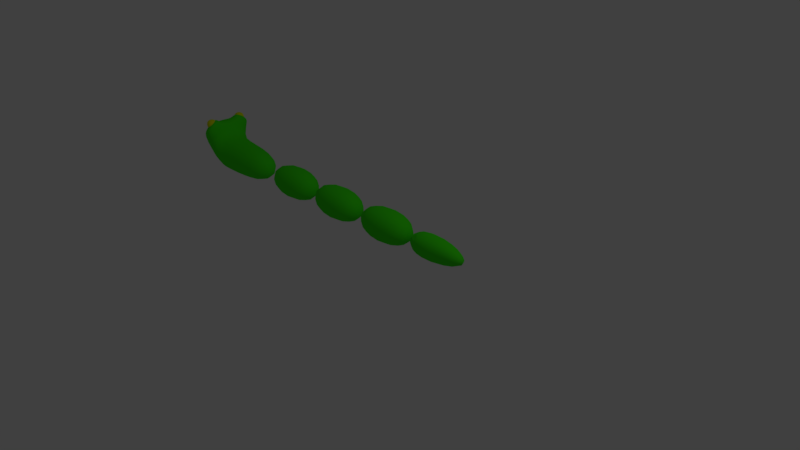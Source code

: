 # Source: snake.blend  (saved by Blender 2.79.0; exported with 4.5.12 LTS)
import bpy
from mathutils import Matrix  # noqa: F401  (used for matrix-valued properties, if any)

bpy.ops.wm.read_factory_settings(use_empty=True)
scene = bpy.context.scene
scene.name = 'Scene'

# ---- collections
col_collection_1 = bpy.data.collections.new('Collection 1'); scene.collection.children.link(col_collection_1)

# ---- materials (node trees are filled in below, after node groups)
mat_skin = bpy.data.materials.new('Skin')
mat_skin.alpha_threshold = 0.0
mat_skin.use_transparent_shadow = False
mat_skin.diffuse_color = (0.04759, 0.8, 0.005908, 1.0)
mat_skin.roughness = 0.5
mat_skin.line_color = (0.0, 0.0, 0.0, 1.0)
mat_eyes = bpy.data.materials.new('Eyes')
mat_eyes.alpha_threshold = 0.0
mat_eyes.use_transparent_shadow = False
mat_eyes.diffuse_color = (0.7394, 0.8, 0.0002749, 1.0)
mat_eyes.roughness = 0.5
mat_pupil = bpy.data.materials.new('Pupil')
mat_pupil.alpha_threshold = 0.0
mat_pupil.use_transparent_shadow = False
mat_pupil.diffuse_color = (0.0, 0.0, 0.0, 1.0)
mat_pupil.specular_color = (1.0, 1.0, 1.0)
mat_pupil.roughness = 0.5

# ---- material node trees

# ---- world
world_world = bpy.data.worlds.new('World'); scene.world = world_world
world_world.color = (0.05088, 0.05088, 0.05088)
world_world.use_sun_shadow = False
world_world.sun_shadow_jitter_overblur = 0.0
world_world.cycles.sampling_method = 'MANUAL'

# ---- cameras
cam_camera = bpy.data.cameras.new('Camera')
cam_camera.clip_end = 100.0
cam_camera.lens = 35.0
cam_camera.sensor_width = 32.0
cam_camera.sensor_height = 18.0
cam_camera.ortho_scale = 7.314
cam_camera.dof.focus_distance = 0.0
cam_camera.dof.aperture_fstop = 128.0

# ---- lights
light_lamp = bpy.data.lights.new('Lamp', 'POINT')
light_lamp.transmission_factor = 0.0
light_lamp.cutoff_distance = 30.0
light_lamp.energy = 100.0
light_lamp.shadow_buffer_clip_start = 1.001
light_lamp.shadow_soft_size = 0.1
light_lamp.shadow_maximum_resolution = 0.006
light_lamp.use_absolute_resolution = True

# ---- meshes
me_cube = bpy.data.meshes.new('Cube')
me_cube.from_pydata([(1.353, 0.2532, -0.2532), (1.353, -0.2532, -0.2532), (0.3627, -0.2532, -0.2532), (0.3627, 0.2532, -0.2532), (1.353, 0.2532, 0.2532), (1.353, -0.2532, 0.2532), (0.3627, -0.2532, 0.2532), (0.3627, 0.2532, 0.2532), (2.334, 0.2532, -0.2532), (2.334, -0.2532, -0.2532), (1.344, -0.2532, -0.2532), (1.344, 0.2532, -0.2532), (2.334, 0.2532, 0.2532), (2.334, -0.2532, 0.2532), (1.344, -0.2532, 0.2532), (1.344, 0.2532, 0.2532), (3.252, 0.2474, -0.2452), (3.252, -0.259, -0.2452), (2.262, -0.259, -0.2452), (2.262, 0.2474, -0.2452), (3.252, 0.2474, 0.2611), (3.252, -0.259, 0.2611), (2.262, -0.259, 0.2611), (2.262, 0.2474, 0.2611), (4.17, 0.2415, -0.2372), (4.17, -0.2648, -0.2372), (3.18, -0.2648, -0.2372), (3.18, 0.2415, -0.2372), (4.17, 0.2415, 0.2691), (4.17, -0.2648, 0.2691), (3.18, -0.2648, 0.2691), (3.18, 0.2415, 0.2691), (5.038, 0.0982, -0.1001), (5.038, -0.117, -0.1001), (4.048, -0.2626, -0.2456), (4.048, 0.2437, -0.2456), (5.038, 0.0982, 0.1152), (5.038, -0.117, 0.1152), (4.048, -0.2626, 0.2607), (4.048, 0.2437, 0.2607), (0.2793, -0.2532, -0.2532), (0.2793, 0.2532, -0.2532), (0.2793, -0.362, 0.3347), (0.2793, 0.362, 0.3347), (-0.2157, -0.08637, -0.04791), (-0.2157, 0.08637, -0.04791), (-0.2157, -0.1235, 0.1527), (-0.2157, 0.1235, 0.1527), (0.3075, -0.1369, 0.4883), (0.3075, 0.1369, 0.4883), (-0.2418, -0.04297, 0.1676), (-0.2418, 0.04297, 0.1676), (0.0883, -0.3421, 0.3165), (-0.07705, -0.2648, 0.2551), (-0.07705, 0.2648, 0.2551), (0.0883, 0.3421, 0.3165), (0.08524, -0.144, 0.463), (-0.1061, -0.1097, 0.3532), (0.08524, 0.144, 0.463), (-0.1061, 0.1097, 0.3532), (0.2401, 0.1369, 0.6102), (0.2905, 0.362, 0.4624), (0.1327, 0.3421, 0.3533), (0.2905, -0.362, 0.4624), (0.2401, -0.1369, 0.6102), (0.1327, -0.3421, 0.3533), (0.05853, -0.144, 0.4796), (0.05853, 0.144, 0.4796), (0.09187, 0.153, 0.3777), (0.09187, 0.153, 0.5446), (0.09187, 0.3199, 0.3777), (0.09187, 0.3199, 0.5446), (0.2588, 0.153, 0.3777), (0.2588, 0.153, 0.5446), (0.2588, 0.3199, 0.3777), (0.2588, 0.3199, 0.5446), (0.09409, -0.316, 0.3778), (0.09188, -0.3138, 0.5446), (0.09189, -0.1492, 0.3755), (0.08968, -0.147, 0.5424), (0.261, -0.3138, 0.3799), (0.2588, -0.3116, 0.5468), (0.2588, -0.1469, 0.3777), (0.2566, -0.1447, 0.5446), (-0.08019, 0.1671, 0.5156), (-0.1471, 0.2628, 0.8649), (0.0866, 0.1716, 0.5199), (0.01968, 0.2672, 0.8692)], [], [(0, 1, 2, 3), (4, 7, 6, 5), (0, 4, 5, 1), (1, 5, 6, 2), (2, 6, 42, 40), (4, 0, 3, 7), (8, 9, 10, 11), (12, 15, 14, 13), (8, 12, 13, 9), (9, 13, 14, 10), (10, 14, 15, 11), (12, 8, 11, 15), (16, 17, 18, 19), (20, 23, 22, 21), (16, 20, 21, 17), (17, 21, 22, 18), (18, 22, 23, 19), (20, 16, 19, 23), (24, 25, 26, 27), (28, 31, 30, 29), (24, 28, 29, 25), (25, 29, 30, 26), (26, 30, 31, 27), (28, 24, 27, 31), (32, 33, 34, 35), (36, 39, 38, 37), (32, 36, 37, 33), (33, 37, 38, 34), (34, 38, 39, 35), (36, 32, 35, 39), (40, 42, 52, 53, 46, 44), (6, 7, 43, 49, 48, 42), (7, 3, 41, 43), (3, 2, 40, 41), (44, 46, 50, 51, 47, 45), (43, 41, 45, 47, 54, 55), (41, 40, 44, 45), (59, 54, 47, 51), (53, 57, 50, 46), (57, 59, 51, 50), (56, 52, 65, 66), (52, 56, 57, 53), (48, 49, 58, 56), (56, 58, 59, 57), (55, 58, 67, 62), (58, 55, 54, 59), (63, 64, 66, 65), (60, 61, 62, 67), (58, 49, 60, 67), (43, 55, 62, 61), (52, 42, 63, 65), (42, 48, 64, 63), (48, 56, 66, 64), (49, 43, 61, 60), (68, 69, 71, 70), (70, 71, 75, 74), (74, 75, 73, 72), (72, 73, 69, 68), (70, 74, 72, 68), (75, 71, 69, 73), (76, 78, 79, 77), (78, 82, 83, 79), (82, 80, 81, 83), (80, 76, 77, 81), (78, 76, 80, 82), (83, 81, 77, 79)])
me_cube.polygons.foreach_set('use_smooth', [1, 1, 1, 1, 1, 1, 1, 1, 1, 1, 0, 1, 1, 1, 1, 1, 0, 1, 1, 1, 1, 1, 0, 1, 1, 1, 1, 1, 0, 1, 1, 1, 1, 1, 0, 1, 1, 1, 1, 1, 1, 1, 1, 1, 1, 1, 1, 1, 1, 1, 1, 1, 1, 1, 1, 1, 1, 1, 1, 1, 1, 1, 1, 1, 1, 1])
me_cube.polygons.foreach_set('material_index', [0, 0, 0, 0, 0, 0, 0, 0, 0, 0, 0, 0, 0, 0, 0, 0, 0, 0, 0, 0, 0, 0, 0, 0, 0, 0, 0, 0, 0, 0, 0, 0, 0, 0, 0, 0, 0, 0, 0, 0, 0, 0, 0, 0, 0, 0, 0, 0, 0, 0, 0, 0, 0, 0, 2, 1, 1, 1, 1, 1, 2, 1, 1, 1, 1, 1])
me_cube.materials.append(mat_skin)
me_cube.materials.append(mat_eyes)
me_cube.materials.append(mat_pupil)
me_cube.use_remesh_preserve_volume = False
me_cube.use_remesh_preserve_attributes = False
me_cube.use_mirror_vertex_groups = False
me_cube.update()
arm_armature = bpy.data.armatures.new('Armature')  # bones are not reproduced

# ---- objects
ob_armature = bpy.data.objects.new('Armature', arm_armature)
ob_cube = bpy.data.objects.new('Cube', me_cube)
ob_lamp = bpy.data.objects.new('Lamp', light_lamp)
ob_camera = bpy.data.objects.new('Camera', cam_camera)

# ---- transforms, parenting, visibility, modifiers, constraints
ob_armature.location = (-3.205, -0.01017, 0.991)
ob_armature.show_in_front = True
ob_armature.lineart.crease_threshold = 0.0
ob_cube.parent = ob_armature
ob_cube.matrix_parent_inverse = Matrix(((1.0, 0.0, 0.0, 3.205), (0.0, 1.0, 0.0, 0.01017), (0.0, 0.0, 1.0, -0.991), (0.0, 0.0, 0.0, 1.0)))
ob_cube.location = (-3.294, -0.02744, 0.5426)
ob_cube.lock_rotations_4d = False
ob_cube.empty_display_type = 'ARROWS'
ob_cube.lineart.crease_threshold = 0.0
_vg = ob_cube.vertex_groups.new(name='Bone')
for _i, _w in zip([0, 1, 2, 3, 4, 5, 6, 7, 40, 41, 42, 43, 44, 45, 46, 47, 48, 49, 50, 51, 52, 53, 54, 55, 56, 57, 58, 59, 60, 61, 62, 63, 64, 65, 66, 67, 76, 77, 78, 79, 80, 81, 82, 83, 84, 85, 86, 87], [0.9969, 0.9963, 0.9409, 0.9429, 0.9972, 0.9939, 0.8969, 0.9218, 0.5171, 0.517, 0.1822, 0.1683, 0.3957, 0.3784, 0.1911, 0.1744, 0.06088, 0.05325, 0.1464, 0.1372, 0.1059, 0.1213, 0.1104, 0.07718, 0.02575, 0.07969, 0.006896, 0.07405, 0.04121, 0.07169, 0.06684, 0.094, 0.06418, 0.08934, 0.05279, 0.02388, 0.06097, 0.06043, 0.05298, 0.05741, 0.06951, 0.06292, 0.05611, 0.05881, 0.1667, 0.1667, 0.1667, 0.1667]): _vg.add([_i], _w, 'REPLACE')
_vg = ob_cube.vertex_groups.new(name='Bone.001')
for _i, _w in zip([8, 9, 10, 11, 12, 13, 14, 15, 84, 85, 86, 87], [1.0, 1.0, 1.0, 1.0, 1.0, 1.0, 1.0, 1.0, 0.1667, 0.1667, 0.1667, 0.1667]): _vg.add([_i], _w, 'REPLACE')
_vg = ob_cube.vertex_groups.new(name='Bone.002')
for _i, _w in zip([16, 17, 18, 19, 20, 21, 22, 23, 84, 85, 86, 87], [1.0, 1.0, 1.0, 1.0, 1.0, 1.0, 1.0, 1.0, 0.1667, 0.1667, 0.1667, 0.1667]): _vg.add([_i], _w, 'REPLACE')
_vg = ob_cube.vertex_groups.new(name='Bone.003')
for _i, _w in zip([24, 25, 26, 27, 28, 29, 30, 31, 84, 85, 86, 87], [1.0, 1.0, 1.0, 1.0, 1.0, 1.0, 1.0, 1.0, 0.1667, 0.1667, 0.1667, 0.1667]): _vg.add([_i], _w, 'REPLACE')
_vg = ob_cube.vertex_groups.new(name='Bone.004')
for _i, _w in zip([32, 33, 34, 35, 36, 37, 38, 39, 84, 85, 86, 87], [1.0, 1.0, 1.0, 1.0, 1.0, 1.0, 1.0, 1.0, 0.1667, 0.1667, 0.1667, 0.1667]): _vg.add([_i], _w, 'REPLACE')
_vg = ob_cube.vertex_groups.new(name='Bone.005')
for _i, _w in zip([2, 3, 6, 7, 40, 41, 42, 43, 44, 45, 46, 47, 48, 49, 50, 51, 52, 53, 54, 55, 56, 57, 58, 59, 60, 61, 62, 63, 64, 65, 66, 67, 68, 69, 70, 71, 72, 73, 74, 75, 76, 77, 78, 79, 80, 81, 82, 83, 84, 85, 86, 87], [0.05913, 0.05711, 0.1031, 0.07823, 0.4829, 0.483, 0.8178, 0.8317, 0.6043, 0.6216, 0.8089, 0.8256, 0.9391, 0.9468, 0.8536, 0.8628, 0.8941, 0.8787, 0.8896, 0.9228, 0.9621, 0.9203, 0.9716, 0.926, 0.9544, 0.9283, 0.9332, 0.906, 0.9358, 0.9107, 0.9472, 0.9631, 1.0, 1.0, 1.0, 1.0, 1.0, 1.0, 1.0, 1.0, 0.939, 0.9396, 0.947, 0.9426, 0.9305, 0.9371, 0.9439, 0.9412, 0.1667, 0.1667, 0.1667, 0.1667]): _vg.add([_i], _w, 'REPLACE')
_m = ob_cube.modifiers.new('Subsurf', 'SUBSURF')
_m.uv_smooth = 'PRESERVE_CORNERS'
_m.quality = 2
_m.levels = 2
_m.show_only_control_edges = False
_m = ob_cube.modifiers.new('Armature', 'ARMATURE')
_m.object = ob_armature
ob_lamp.location = (4.076, 1.005, 5.904)
ob_lamp.rotation_euler = (0.6503, 0.05522, 1.866)
ob_lamp.lock_rotations_4d = False
ob_lamp.empty_display_type = 'ARROWS'
ob_lamp.color = (0.0, 0.0, 0.0, 0.0)
ob_lamp.lineart.crease_threshold = 0.0
ob_camera.location = (7.481, -6.508, 5.344)
ob_camera.rotation_euler = (1.109, 0.0, 0.8149)
ob_camera.lock_rotations_4d = False
ob_camera.empty_display_type = 'ARROWS'
ob_camera.color = (0.0, 0.0, 0.0, 0.0)
ob_camera.display_type = 'WIRE'
ob_camera.lineart.crease_threshold = 0.0

# ---- collection membership
col_collection_1.objects.link(ob_armature)
col_collection_1.objects.link(ob_cube)
col_collection_1.objects.link(ob_lamp)
col_collection_1.objects.link(ob_camera)

# ---- scene / render settings (as saved in the file)
scene.camera = ob_camera
scene.frame_start = 1; scene.frame_end = 250; scene.frame_set(1)
scene.render.engine = 'BLENDER_EEVEE_NEXT'
scene.render.resolution_percentage = 50
scene.render.dither_intensity = 0.0
scene.cycles.use_denoising = False
scene.cycles.samples = 128
scene.cycles.sampling_pattern = 'TABULATED_SOBOL'
scene.cycles.use_adaptive_sampling = False
scene.cycles.use_light_tree = False
scene.cycles.blur_glossy = 0.0
scene.cycles.sample_clamp_indirect = 0.0
scene.view_settings.view_transform = 'Standard'
bpy.context.view_layer.update()
